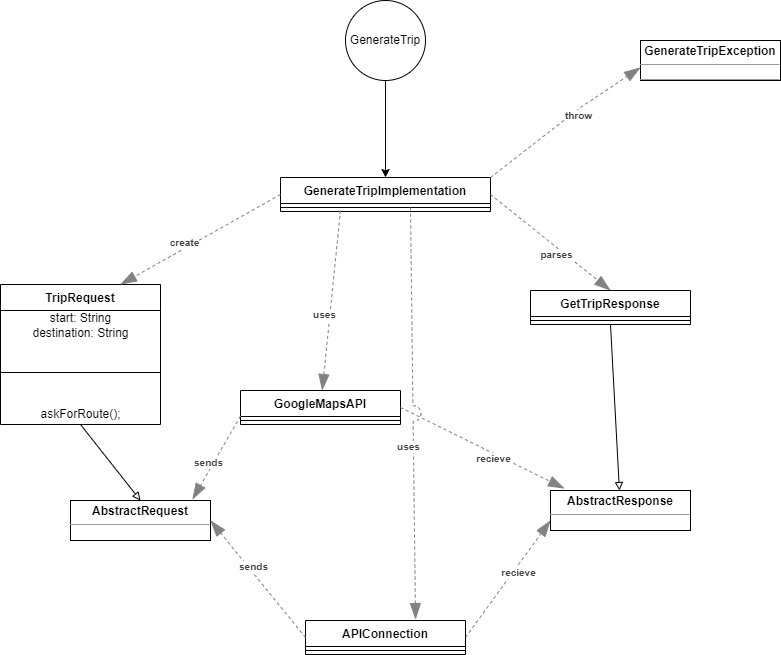

The diagram above was exported from draw.io. Its source (the exported page's mxGraphModel, read from the mxfile embedded in the PNG):
<mxGraphModel dx="1422" dy="1797" grid="1" gridSize="10" guides="1" tooltips="1" connect="1" arrows="1" fold="1" page="1" pageScale="1" pageWidth="850" pageHeight="1100" math="0" shadow="0">
  <root>
    <mxCell id="NMn6ZtilAJChl5UyRAHy-0" />
    <mxCell id="NMn6ZtilAJChl5UyRAHy-1" parent="NMn6ZtilAJChl5UyRAHy-0" />
    <mxCell id="zh49ALalSo8IvPlcIEVH-0" style="edgeStyle=orthogonalEdgeStyle;rounded=0;orthogonalLoop=1;jettySize=auto;html=1;exitX=0.5;exitY=1;exitDx=0;exitDy=0;" parent="NMn6ZtilAJChl5UyRAHy-1" source="zh49ALalSo8IvPlcIEVH-1" target="zh49ALalSo8IvPlcIEVH-2" edge="1">
      <mxGeometry relative="1" as="geometry" />
    </mxCell>
    <mxCell id="zh49ALalSo8IvPlcIEVH-1" value="GenerateTrip" style="ellipse;whiteSpace=wrap;html=1;aspect=fixed;" parent="NMn6ZtilAJChl5UyRAHy-1" vertex="1">
      <mxGeometry x="385" y="-770" width="80" height="80" as="geometry" />
    </mxCell>
    <mxCell id="zh49ALalSo8IvPlcIEVH-2" value="GenerateTripImplementation" style="swimlane;fontStyle=1;align=center;verticalAlign=top;childLayout=stackLayout;horizontal=1;startSize=26;horizontalStack=0;resizeParent=1;resizeParentMax=0;resizeLast=0;collapsible=1;marginBottom=0;" parent="NMn6ZtilAJChl5UyRAHy-1" vertex="1">
      <mxGeometry x="320" y="-593" width="210" height="34" as="geometry" />
    </mxCell>
    <mxCell id="zh49ALalSo8IvPlcIEVH-3" value="" style="line;strokeWidth=1;fillColor=none;align=left;verticalAlign=middle;spacingTop=-1;spacingLeft=3;spacingRight=3;rotatable=0;labelPosition=right;points=[];portConstraint=eastwest;" parent="zh49ALalSo8IvPlcIEVH-2" vertex="1">
      <mxGeometry y="26" width="210" height="8" as="geometry" />
    </mxCell>
    <mxCell id="xVqiaUJf0Dik_VI1dXgz-2" style="edgeStyle=none;rounded=0;orthogonalLoop=1;jettySize=auto;html=1;entryX=0.5;entryY=0;entryDx=0;entryDy=0;endArrow=block;endFill=0;exitX=0.5;exitY=1;exitDx=0;exitDy=0;" parent="NMn6ZtilAJChl5UyRAHy-1" source="zh49ALalSo8IvPlcIEVH-5" target="xVqiaUJf0Dik_VI1dXgz-0" edge="1">
      <mxGeometry relative="1" as="geometry">
        <mxPoint x="140" y="-400" as="sourcePoint" />
      </mxGeometry>
    </mxCell>
    <mxCell id="zh49ALalSo8IvPlcIEVH-5" value="TripRequest" style="swimlane;fontStyle=1;align=center;verticalAlign=top;childLayout=stackLayout;horizontal=1;startSize=26;horizontalStack=0;resizeParent=1;resizeParentMax=0;resizeLast=0;collapsible=1;marginBottom=0;" parent="NMn6ZtilAJChl5UyRAHy-1" vertex="1">
      <mxGeometry x="40" y="-486" width="160" height="140" as="geometry" />
    </mxCell>
    <mxCell id="I7Ue-dUdMUUX0EC3bBT5-1" value="&lt;span&gt;start: String&lt;/span&gt;&lt;br&gt;&lt;span&gt;destination: String&lt;br&gt;&lt;/span&gt;" style="text;html=1;align=center;verticalAlign=middle;resizable=0;points=[];autosize=1;strokeColor=none;fillColor=none;" vertex="1" parent="zh49ALalSo8IvPlcIEVH-5">
      <mxGeometry y="26" width="160" height="30" as="geometry" />
    </mxCell>
    <mxCell id="zh49ALalSo8IvPlcIEVH-6" value="" style="line;strokeWidth=1;fillColor=none;align=left;verticalAlign=middle;spacingTop=-1;spacingLeft=3;spacingRight=3;rotatable=0;labelPosition=right;points=[];portConstraint=eastwest;" parent="zh49ALalSo8IvPlcIEVH-5" vertex="1">
      <mxGeometry y="56" width="160" height="64" as="geometry" />
    </mxCell>
    <mxCell id="nomtq0z3846W1VYkypp9-0" value="askForRoute();" style="text;html=1;align=center;verticalAlign=middle;resizable=0;points=[];autosize=1;strokeColor=none;fillColor=none;" vertex="1" parent="zh49ALalSo8IvPlcIEVH-5">
      <mxGeometry y="120" width="160" height="20" as="geometry" />
    </mxCell>
    <mxCell id="zh49ALalSo8IvPlcIEVH-9" value="GoogleMapsAPI" style="swimlane;fontStyle=1;align=center;verticalAlign=top;childLayout=stackLayout;horizontal=1;startSize=26;horizontalStack=0;resizeParent=1;resizeParentMax=0;resizeLast=0;collapsible=1;marginBottom=0;" parent="NMn6ZtilAJChl5UyRAHy-1" vertex="1">
      <mxGeometry x="280" y="-380" width="160" height="34" as="geometry">
        <mxRectangle x="345" y="-360" width="120" height="26" as="alternateBounds" />
      </mxGeometry>
    </mxCell>
    <mxCell id="zh49ALalSo8IvPlcIEVH-10" value="" style="line;strokeWidth=1;fillColor=none;align=left;verticalAlign=middle;spacingTop=-1;spacingLeft=3;spacingRight=3;rotatable=0;labelPosition=right;points=[];portConstraint=eastwest;" parent="zh49ALalSo8IvPlcIEVH-9" vertex="1">
      <mxGeometry y="26" width="160" height="8" as="geometry" />
    </mxCell>
    <object placeholders="1" c4Type="Relationship" c4Description="throw" label="&lt;div style=&quot;text-align: left&quot;&gt;&lt;div style=&quot;text-align: center&quot;&gt;&lt;b&gt;%c4Description%&lt;/b&gt;&lt;/div&gt;" id="LtJ8k4Muzrl48JV489GX-0">
      <mxCell style="endArrow=blockThin;html=1;fontSize=10;fontColor=#404040;strokeWidth=1;endFill=1;strokeColor=#828282;elbow=vertical;metaEdit=1;endSize=14;startSize=14;jumpStyle=arc;jumpSize=16;rounded=0;dashed=1;exitX=1;exitY=0;exitDx=0;exitDy=0;" parent="NMn6ZtilAJChl5UyRAHy-1" edge="1">
        <mxGeometry x="0.1618" y="-5" width="240" relative="1" as="geometry">
          <mxPoint x="530" y="-593" as="sourcePoint" />
          <mxPoint x="680" y="-703" as="targetPoint" />
          <mxPoint as="offset" />
          <Array as="points">
            <mxPoint x="620" y="-663" />
          </Array>
        </mxGeometry>
      </mxCell>
    </object>
    <mxCell id="LtJ8k4Muzrl48JV489GX-1" value="&lt;p style=&quot;margin: 0px ; margin-top: 4px ; text-align: center&quot;&gt;&lt;b&gt;GenerateTripException&lt;/b&gt;&lt;/p&gt;&lt;hr size=&quot;1&quot;&gt;&lt;div style=&quot;height: 2px&quot;&gt;&lt;/div&gt;&lt;hr size=&quot;1&quot;&gt;&lt;div style=&quot;height: 2px&quot;&gt;&lt;/div&gt;" style="verticalAlign=top;align=left;overflow=fill;fontSize=12;fontFamily=Helvetica;html=1;" parent="NMn6ZtilAJChl5UyRAHy-1" vertex="1">
      <mxGeometry x="680" y="-730" width="140" height="40" as="geometry" />
    </mxCell>
    <object placeholders="1" c4Type="Relationship" c4Description="create&#10;" label="&lt;div style=&quot;text-align: left&quot;&gt;&lt;div style=&quot;text-align: center&quot;&gt;&lt;b&gt;%c4Description%&lt;/b&gt;&lt;/div&gt;" id="LtJ8k4Muzrl48JV489GX-3">
      <mxCell style="endArrow=blockThin;html=1;fontSize=10;fontColor=#404040;strokeWidth=1;endFill=1;strokeColor=#828282;elbow=vertical;metaEdit=1;endSize=14;startSize=14;jumpStyle=arc;jumpSize=16;rounded=0;dashed=1;entryX=0.75;entryY=0;entryDx=0;entryDy=0;exitX=0;exitY=0.5;exitDx=0;exitDy=0;" parent="NMn6ZtilAJChl5UyRAHy-1" source="zh49ALalSo8IvPlcIEVH-2" target="zh49ALalSo8IvPlcIEVH-5" edge="1">
        <mxGeometry x="0.1618" y="-5" width="240" relative="1" as="geometry">
          <mxPoint x="460" y="-480" as="sourcePoint" />
          <mxPoint x="720" y="-560" as="targetPoint" />
          <mxPoint as="offset" />
          <Array as="points" />
        </mxGeometry>
      </mxCell>
    </object>
    <object placeholders="1" c4Type="Relationship" c4Description="parses" label="&lt;div style=&quot;text-align: left&quot;&gt;&lt;div style=&quot;text-align: center&quot;&gt;&lt;b&gt;%c4Description%&lt;/b&gt;&lt;/div&gt;" id="LtJ8k4Muzrl48JV489GX-4">
      <mxCell style="endArrow=blockThin;html=1;fontSize=10;fontColor=#404040;strokeWidth=1;endFill=1;strokeColor=#828282;elbow=vertical;metaEdit=1;endSize=14;startSize=14;jumpStyle=arc;jumpSize=16;rounded=0;dashed=1;exitX=1;exitY=0.5;exitDx=0;exitDy=0;entryX=0.5;entryY=0;entryDx=0;entryDy=0;" parent="NMn6ZtilAJChl5UyRAHy-1" source="zh49ALalSo8IvPlcIEVH-2" target="LtJ8k4Muzrl48JV489GX-5" edge="1">
        <mxGeometry x="0.1618" y="-5" width="240" relative="1" as="geometry">
          <mxPoint x="550" y="-540" as="sourcePoint" />
          <mxPoint x="670" y="-490" as="targetPoint" />
          <mxPoint as="offset" />
          <Array as="points" />
        </mxGeometry>
      </mxCell>
    </object>
    <mxCell id="xVqiaUJf0Dik_VI1dXgz-3" style="edgeStyle=none;rounded=0;orthogonalLoop=1;jettySize=auto;html=1;exitX=0.5;exitY=1;exitDx=0;exitDy=0;endArrow=block;endFill=0;" parent="NMn6ZtilAJChl5UyRAHy-1" source="LtJ8k4Muzrl48JV489GX-5" target="xVqiaUJf0Dik_VI1dXgz-1" edge="1">
      <mxGeometry relative="1" as="geometry" />
    </mxCell>
    <mxCell id="LtJ8k4Muzrl48JV489GX-5" value="GetTripResponse" style="swimlane;fontStyle=1;align=center;verticalAlign=top;childLayout=stackLayout;horizontal=1;startSize=26;horizontalStack=0;resizeParent=1;resizeParentMax=0;resizeLast=0;collapsible=1;marginBottom=0;" parent="NMn6ZtilAJChl5UyRAHy-1" vertex="1">
      <mxGeometry x="570" y="-480" width="160" height="34" as="geometry" />
    </mxCell>
    <mxCell id="LtJ8k4Muzrl48JV489GX-6" value="" style="line;strokeWidth=1;fillColor=none;align=left;verticalAlign=middle;spacingTop=-1;spacingLeft=3;spacingRight=3;rotatable=0;labelPosition=right;points=[];portConstraint=eastwest;" parent="LtJ8k4Muzrl48JV489GX-5" vertex="1">
      <mxGeometry y="26" width="160" height="8" as="geometry" />
    </mxCell>
    <object placeholders="1" c4Type="Relationship" c4Description="sends&#10;" label="&lt;div style=&quot;text-align: left&quot;&gt;&lt;div style=&quot;text-align: center&quot;&gt;&lt;b&gt;%c4Description%&lt;/b&gt;&lt;/div&gt;" id="LtJ8k4Muzrl48JV489GX-7">
      <mxCell style="endArrow=blockThin;html=1;fontSize=10;fontColor=#404040;strokeWidth=1;endFill=1;strokeColor=#828282;elbow=vertical;metaEdit=1;endSize=14;startSize=14;jumpStyle=arc;jumpSize=16;rounded=0;dashed=1;exitX=0;exitY=0.75;exitDx=0;exitDy=0;entryX=0.871;entryY=-0.025;entryDx=0;entryDy=0;entryPerimeter=0;" parent="NMn6ZtilAJChl5UyRAHy-1" source="zh49ALalSo8IvPlcIEVH-9" target="xVqiaUJf0Dik_VI1dXgz-0" edge="1">
        <mxGeometry x="0.1618" y="-5" width="240" relative="1" as="geometry">
          <mxPoint x="330" y="-566" as="sourcePoint" />
          <mxPoint x="190" y="-450" as="targetPoint" />
          <mxPoint as="offset" />
          <Array as="points" />
        </mxGeometry>
      </mxCell>
    </object>
    <object placeholders="1" c4Type="Relationship" c4Description="recieve&#10;" label="&lt;div style=&quot;text-align: left&quot;&gt;&lt;div style=&quot;text-align: center&quot;&gt;&lt;b&gt;%c4Description%&lt;/b&gt;&lt;/div&gt;" id="LtJ8k4Muzrl48JV489GX-9">
      <mxCell style="endArrow=blockThin;html=1;fontSize=10;fontColor=#404040;strokeWidth=1;endFill=1;strokeColor=#828282;elbow=vertical;metaEdit=1;endSize=14;startSize=14;jumpStyle=arc;jumpSize=16;rounded=0;dashed=1;exitX=1;exitY=0.5;exitDx=0;exitDy=0;entryX=0;entryY=0.75;entryDx=0;entryDy=0;" parent="NMn6ZtilAJChl5UyRAHy-1" source="cHub6t98WC4Pnuekjrze-0" target="xVqiaUJf0Dik_VI1dXgz-1" edge="1">
        <mxGeometry x="0.1618" y="-5" width="240" relative="1" as="geometry">
          <mxPoint x="540" y="-310" as="sourcePoint" />
          <mxPoint x="610" y="-170" as="targetPoint" />
          <mxPoint as="offset" />
          <Array as="points" />
        </mxGeometry>
      </mxCell>
    </object>
    <mxCell id="xVqiaUJf0Dik_VI1dXgz-0" value="&lt;p style=&quot;margin: 0px ; margin-top: 4px ; text-align: center&quot;&gt;&lt;b&gt;AbstractRequest&lt;/b&gt;&lt;/p&gt;&lt;hr size=&quot;1&quot;&gt;&lt;div style=&quot;height: 2px&quot;&gt;&lt;/div&gt;&lt;div style=&quot;height: 2px&quot;&gt;&lt;/div&gt;" style="verticalAlign=top;align=left;overflow=fill;fontSize=12;fontFamily=Helvetica;html=1;" parent="NMn6ZtilAJChl5UyRAHy-1" vertex="1">
      <mxGeometry x="110" y="-270" width="140" height="40" as="geometry" />
    </mxCell>
    <mxCell id="xVqiaUJf0Dik_VI1dXgz-1" value="&lt;p style=&quot;margin: 0px ; margin-top: 4px ; text-align: center&quot;&gt;&lt;b&gt;AbstractResponse&lt;/b&gt;&lt;/p&gt;&lt;hr size=&quot;1&quot;&gt;&lt;div style=&quot;height: 2px&quot;&gt;&lt;/div&gt;&lt;div style=&quot;height: 2px&quot;&gt;&lt;/div&gt;" style="verticalAlign=top;align=left;overflow=fill;fontSize=12;fontFamily=Helvetica;html=1;" parent="NMn6ZtilAJChl5UyRAHy-1" vertex="1">
      <mxGeometry x="590" y="-280" width="140" height="40" as="geometry" />
    </mxCell>
    <mxCell id="cHub6t98WC4Pnuekjrze-0" value="APIConnection" style="swimlane;fontStyle=1;align=center;verticalAlign=top;childLayout=stackLayout;horizontal=1;startSize=26;horizontalStack=0;resizeParent=1;resizeParentMax=0;resizeLast=0;collapsible=1;marginBottom=0;" vertex="1" parent="NMn6ZtilAJChl5UyRAHy-1">
      <mxGeometry x="345" y="-150" width="160" height="34" as="geometry" />
    </mxCell>
    <mxCell id="cHub6t98WC4Pnuekjrze-1" value="" style="line;strokeWidth=1;fillColor=none;align=left;verticalAlign=middle;spacingTop=-1;spacingLeft=3;spacingRight=3;rotatable=0;labelPosition=right;points=[];portConstraint=eastwest;" vertex="1" parent="cHub6t98WC4Pnuekjrze-0">
      <mxGeometry y="26" width="160" height="8" as="geometry" />
    </mxCell>
    <object placeholders="1" c4Type="Relationship" c4Description="sends&#10;" label="&lt;div style=&quot;text-align: left&quot;&gt;&lt;div style=&quot;text-align: center&quot;&gt;&lt;b&gt;%c4Description%&lt;/b&gt;&lt;/div&gt;" id="DD31-Tl3FeHj2o9v7gFL-2">
      <mxCell style="endArrow=blockThin;html=1;fontSize=10;fontColor=#404040;strokeWidth=1;endFill=1;strokeColor=#828282;elbow=vertical;metaEdit=1;endSize=14;startSize=14;jumpStyle=arc;jumpSize=16;rounded=0;dashed=1;exitX=0;exitY=0.5;exitDx=0;exitDy=0;entryX=1;entryY=0.5;entryDx=0;entryDy=0;" edge="1" parent="NMn6ZtilAJChl5UyRAHy-1" source="cHub6t98WC4Pnuekjrze-0" target="xVqiaUJf0Dik_VI1dXgz-0">
        <mxGeometry x="0.1618" y="-5" width="240" relative="1" as="geometry">
          <mxPoint x="350" y="-384.5" as="sourcePoint" />
          <mxPoint x="250" y="-170" as="targetPoint" />
          <mxPoint as="offset" />
          <Array as="points" />
        </mxGeometry>
      </mxCell>
    </object>
    <object placeholders="1" c4Type="Relationship" c4Description="recieve&#10;" label="&lt;div style=&quot;text-align: left&quot;&gt;&lt;div style=&quot;text-align: center&quot;&gt;&lt;b&gt;%c4Description%&lt;/b&gt;&lt;/div&gt;" id="DD31-Tl3FeHj2o9v7gFL-4">
      <mxCell style="endArrow=blockThin;html=1;fontSize=10;fontColor=#404040;strokeWidth=1;endFill=1;strokeColor=#828282;elbow=vertical;metaEdit=1;endSize=14;startSize=14;jumpStyle=arc;jumpSize=16;rounded=0;dashed=1;exitX=1;exitY=0.5;exitDx=0;exitDy=0;entryX=0.1;entryY=-0.05;entryDx=0;entryDy=0;entryPerimeter=0;" edge="1" parent="NMn6ZtilAJChl5UyRAHy-1" source="zh49ALalSo8IvPlcIEVH-9" target="xVqiaUJf0Dik_VI1dXgz-1">
        <mxGeometry x="0.1618" y="-5" width="240" relative="1" as="geometry">
          <mxPoint x="500" y="-203" as="sourcePoint" />
          <mxPoint x="550" y="-250" as="targetPoint" />
          <mxPoint as="offset" />
          <Array as="points" />
        </mxGeometry>
      </mxCell>
    </object>
    <object placeholders="1" c4Type="Relationship" c4Description="uses&#10;" label="&lt;div style=&quot;text-align: left&quot;&gt;&lt;div style=&quot;text-align: center&quot;&gt;&lt;b&gt;%c4Description%&lt;/b&gt;&lt;/div&gt;" id="DD31-Tl3FeHj2o9v7gFL-5">
      <mxCell style="endArrow=blockThin;html=1;fontSize=10;fontColor=#404040;strokeWidth=1;endFill=1;strokeColor=#828282;elbow=vertical;metaEdit=1;endSize=14;startSize=14;jumpStyle=arc;jumpSize=16;rounded=0;dashed=1;entryX=0.688;entryY=-0.029;entryDx=0;entryDy=0;entryPerimeter=0;exitX=0.619;exitY=0.5;exitDx=0;exitDy=0;exitPerimeter=0;" edge="1" parent="NMn6ZtilAJChl5UyRAHy-1" source="zh49ALalSo8IvPlcIEVH-3" target="cHub6t98WC4Pnuekjrze-0">
        <mxGeometry x="0.1618" y="-5" width="240" relative="1" as="geometry">
          <mxPoint x="450" y="-550" as="sourcePoint" />
          <mxPoint x="590" y="-250" as="targetPoint" />
          <mxPoint as="offset" />
          <Array as="points" />
        </mxGeometry>
      </mxCell>
    </object>
    <object placeholders="1" c4Type="Relationship" c4Description="uses&#10;" label="&lt;div style=&quot;text-align: left&quot;&gt;&lt;div style=&quot;text-align: center&quot;&gt;&lt;b&gt;%c4Description%&lt;/b&gt;&lt;/div&gt;" id="DD31-Tl3FeHj2o9v7gFL-6">
      <mxCell style="endArrow=blockThin;html=1;fontSize=10;fontColor=#404040;strokeWidth=1;endFill=1;strokeColor=#828282;elbow=vertical;metaEdit=1;endSize=14;startSize=14;jumpStyle=arc;jumpSize=16;rounded=0;dashed=1;" edge="1" parent="NMn6ZtilAJChl5UyRAHy-1" target="zh49ALalSo8IvPlcIEVH-9">
        <mxGeometry x="0.1618" y="-5" width="240" relative="1" as="geometry">
          <mxPoint x="380" y="-560" as="sourcePoint" />
          <mxPoint x="465.0799999999999" y="-220.9860000000001" as="targetPoint" />
          <mxPoint as="offset" />
          <Array as="points" />
        </mxGeometry>
      </mxCell>
    </object>
  </root>
</mxGraphModel>